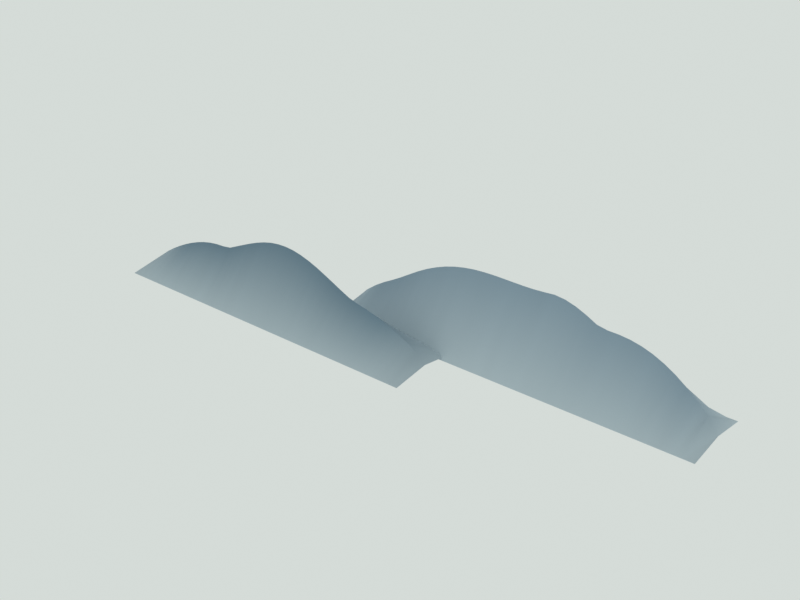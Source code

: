 # Source: horizon_islands.blend  (saved by Blender 5.3.31; exported with 4.5.12 LTS)
import bpy
from mathutils import Matrix  # noqa: F401  (used for matrix-valued properties, if any)

bpy.ops.wm.read_factory_settings(use_empty=True)
scene = bpy.context.scene
scene.name = 'Scene'

# ---- materials (node trees are filled in below, after node groups)
mat_m_earth = bpy.data.materials.new('M_earth')
mat_m_earth.use_backface_culling = True

# ---- material node trees
mat_m_earth.use_nodes = True; mat_m_earth.node_tree.nodes.clear()
_N = mat_m_earth.node_tree.nodes; _L = mat_m_earth.node_tree.links
n0 = _N.new('ShaderNodeBsdfPrincipled'); n0.name = 'Principled BSDF'; n0.location = (-200, 100)
n0.inputs[2].default_value = 1.0
n0.inputs[10].default_value = 0.005
n1 = _N.new('ShaderNodeOutputMaterial'); n1.name = 'Material Output'; n1.location = (200, 100)
n2 = _N.new('ShaderNodeVertexColor'); n2.name = 'Color Attribute'; n2.location = (0, 0)
n2.layer_name = 'Col'
_L.new(n0.outputs[0], n1.inputs[0])
_L.new(n2.outputs[0], n0.inputs[0])
n1.is_active_output = True

# ---- world
world_world = bpy.data.worlds.new('World'); scene.world = world_world
world_world.use_nodes = True; world_world.node_tree.nodes.clear()
_N = world_world.node_tree.nodes; _L = world_world.node_tree.links
n0 = _N.new('ShaderNodeBackground'); n0.name = 'Background'; n0.location = (-200, 100)
n0.inputs[0].default_value = (0.7379, 0.7913, 0.7605, 1.0)
n0.inputs[1].default_value = 0.9
n1 = _N.new('ShaderNodeOutputWorld'); n1.name = 'World Output'; n1.location = (200, 100)
_L.new(n0.outputs[0], n1.inputs[0])
n1.is_active_output = True

# ---- meshes
me_horizon_islands_mesh = bpy.data.meshes.new('horizon_islands_mesh')
me_horizon_islands_mesh.from_pydata([(-39.0, -5.0, -0.5), (-39.0, 0.0, 0.2), (-37.72, -5.0, -0.5), (-37.72, 0.0, 1.389), (-36.44, -5.0, -0.5), (-36.44, 0.0, 2.172), (-35.17, -5.0, -0.5), (-35.17, 0.0, 2.864), (-33.89, -5.0, -0.5), (-33.89, 0.0, 3.487), (-32.61, -5.0, -0.5), (-32.61, 0.0, 4.041), (-31.33, -5.0, -0.5), (-31.33, 0.0, 4.513), (-30.06, -5.0, -0.5), (-30.06, 0.0, 4.894), (-28.78, -5.0, -0.5), (-28.78, 0.0, 5.17), (-27.5, -5.0, -0.5), (-27.5, 0.0, 5.338), (-26.22, -5.0, -0.5), (-26.22, 0.0, 5.393), (-24.94, -5.0, -0.5), (-24.94, 0.0, 5.576), (-23.67, -5.0, -0.5), (-23.67, 0.0, 6.135), (-22.39, -5.0, -0.5), (-22.39, 0.0, 6.697), (-21.11, -5.0, -0.5), (-21.11, 0.0, 7.239), (-19.83, -5.0, -0.5), (-19.83, 0.0, 7.739), (-18.56, -5.0, -0.5), (-18.56, 0.0, 8.151), (-17.28, -5.0, -0.5), (-17.28, 0.0, 8.458), (-16.0, -5.0, -0.5), (-16.0, 0.0, 8.63), (-14.72, -5.0, -0.5), (-14.72, 0.0, 8.661), (-13.44, -5.0, -0.5), (-13.44, 0.0, 8.545), (-12.17, -5.0, -0.5), (-12.17, 0.0, 8.29), (-10.89, -5.0, -0.5), (-10.89, 0.0, 7.906), (-9.611, -5.0, -0.5), (-9.611, 0.0, 7.422), (-8.333, -5.0, -0.5), (-8.333, 0.0, 6.859), (-7.056, -5.0, -0.5), (-7.056, 0.0, 6.26), (-5.778, -5.0, -0.5), (-5.778, 0.0, 5.656), (-4.5, -5.0, -0.5), (-4.5, 0.0, 5.077), (-3.222, -5.0, -0.5), (-3.222, 0.0, 4.715), (-1.944, -5.0, -0.5), (-1.944, 0.0, 4.462), (-0.6667, -5.0, -0.5), (-0.6667, 0.0, 4.115), (0.6111, -5.0, -0.5), (0.6111, 0.0, 3.715), (1.889, -5.0, -0.5), (1.889, 0.0, 3.257), (3.167, -5.0, -0.5), (3.167, 0.0, 2.733), (4.444, -5.0, -0.5), (4.444, 0.0, 2.126), (5.722, -5.0, -0.5), (5.722, 0.0, 1.393), (7.0, -5.0, -0.5), (7.0, 0.0, 0.2), (-39.0, 5.0, -0.5), (-37.72, 5.0, -0.5), (-36.44, 5.0, -0.5), (-35.17, 5.0, -0.5), (-33.89, 5.0, -0.5), (-32.61, 5.0, -0.5), (-31.33, 5.0, -0.5), (-30.06, 5.0, -0.5), (-28.78, 5.0, -0.5), (-27.5, 5.0, -0.5), (-26.22, 5.0, -0.5), (-24.94, 5.0, -0.5), (-23.67, 5.0, -0.5), (-22.39, 5.0, -0.5), (-21.11, 5.0, -0.5), (-19.83, 5.0, -0.5), (-18.56, 5.0, -0.5), (-17.28, 5.0, -0.5), (-16.0, 5.0, -0.5), (-14.72, 5.0, -0.5), (-13.44, 5.0, -0.5), (-12.17, 5.0, -0.5), (-10.89, 5.0, -0.5), (-9.611, 5.0, -0.5), (-8.333, 5.0, -0.5), (-7.056, 5.0, -0.5), (-5.778, 5.0, -0.5), (-4.5, 5.0, -0.5), (-3.222, 5.0, -0.5), (-1.944, 5.0, -0.5), (-0.6667, 5.0, -0.5), (0.6111, 5.0, -0.5), (1.889, 5.0, -0.5), (3.167, 5.0, -0.5), (4.444, 5.0, -0.5), (5.722, 5.0, -0.5), (7.0, 5.0, -0.5), (-10.0, 3.0, -0.5), (-10.0, 8.0, 0.2), (-8.639, 3.0, -0.5), (-8.639, 8.0, 1.802), (-7.278, 3.0, -0.5), (-7.278, 8.0, 2.795), (-5.917, 3.0, -0.5), (-5.917, 8.0, 3.639), (-4.556, 3.0, -0.5), (-4.556, 8.0, 4.362), (-3.194, 3.0, -0.5), (-3.194, 8.0, 5.141), (-1.833, 3.0, -0.5), (-1.833, 8.0, 5.982), (-0.4722, 3.0, -0.5), (-0.4722, 8.0, 6.805), (0.8889, 3.0, -0.5), (0.8889, 8.0, 7.535), (2.25, 3.0, -0.5), (2.25, 8.0, 8.156), (3.611, 3.0, -0.5), (3.611, 8.0, 8.666), (4.972, 3.0, -0.5), (4.972, 8.0, 9.061), (6.333, 3.0, -0.5), (6.333, 8.0, 9.344), (7.694, 3.0, -0.5), (7.694, 8.0, 9.528), (9.056, 3.0, -0.5), (9.056, 8.0, 9.624), (10.42, 3.0, -0.5), (10.42, 8.0, 9.654), (11.78, 3.0, -0.5), (11.78, 8.0, 9.643), (13.14, 3.0, -0.5), (13.14, 8.0, 9.612), (14.5, 3.0, -0.5), (14.5, 8.0, 9.592), (15.86, 3.0, -0.5), (15.86, 8.0, 9.61), (17.22, 3.0, -0.5), (17.22, 8.0, 9.694), (18.58, 3.0, -0.5), (18.58, 8.0, 9.811), (19.94, 3.0, -0.5), (19.94, 8.0, 9.664), (21.31, 3.0, -0.5), (21.31, 8.0, 9.269), (22.67, 3.0, -0.5), (22.67, 8.0, 8.692), (24.03, 3.0, -0.5), (24.03, 8.0, 7.995), (25.39, 3.0, -0.5), (25.39, 8.0, 7.764), (26.75, 3.0, -0.5), (26.75, 8.0, 7.743), (28.11, 3.0, -0.5), (28.11, 8.0, 7.604), (29.47, 3.0, -0.5), (29.47, 8.0, 7.314), (30.83, 3.0, -0.5), (30.83, 8.0, 6.862), (32.19, 3.0, -0.5), (32.19, 8.0, 6.236), (33.56, 3.0, -0.5), (33.56, 8.0, 5.438), (34.92, 3.0, -0.5), (34.92, 8.0, 4.475), (36.28, 3.0, -0.5), (36.28, 8.0, 3.357), (37.64, 3.0, -0.5), (37.64, 8.0, 2.069), (39.0, 3.0, -0.5), (39.0, 8.0, 0.2), (-10.0, 13.0, -0.5), (-8.639, 13.0, -0.5), (-7.278, 13.0, -0.5), (-5.917, 13.0, -0.5), (-4.556, 13.0, -0.5), (-3.194, 13.0, -0.5), (-1.833, 13.0, -0.5), (-0.4722, 13.0, -0.5), (0.8889, 13.0, -0.5), (2.25, 13.0, -0.5), (3.611, 13.0, -0.5), (4.972, 13.0, -0.5), (6.333, 13.0, -0.5), (7.694, 13.0, -0.5), (9.056, 13.0, -0.5), (10.42, 13.0, -0.5), (11.78, 13.0, -0.5), (13.14, 13.0, -0.5), (14.5, 13.0, -0.5), (15.86, 13.0, -0.5), (17.22, 13.0, -0.5), (18.58, 13.0, -0.5), (19.94, 13.0, -0.5), (21.31, 13.0, -0.5), (22.67, 13.0, -0.5), (24.03, 13.0, -0.5), (25.39, 13.0, -0.5), (26.75, 13.0, -0.5), (28.11, 13.0, -0.5), (29.47, 13.0, -0.5), (30.83, 13.0, -0.5), (32.19, 13.0, -0.5), (33.56, 13.0, -0.5), (34.92, 13.0, -0.5), (36.28, 13.0, -0.5), (37.64, 13.0, -0.5), (39.0, 13.0, -0.5)], [], [(0, 2, 3, 1), (1, 3, 75, 74), (2, 4, 5, 3), (3, 5, 76, 75), (4, 6, 7, 5), (5, 7, 77, 76), (6, 8, 9, 7), (7, 9, 78, 77), (8, 10, 11, 9), (9, 11, 79, 78), (10, 12, 13, 11), (11, 13, 80, 79), (12, 14, 15, 13), (13, 15, 81, 80), (14, 16, 17, 15), (15, 17, 82, 81), (16, 18, 19, 17), (17, 19, 83, 82), (18, 20, 21, 19), (19, 21, 84, 83), (20, 22, 23, 21), (21, 23, 85, 84), (22, 24, 25, 23), (23, 25, 86, 85), (24, 26, 27, 25), (25, 27, 87, 86), (26, 28, 29, 27), (27, 29, 88, 87), (28, 30, 31, 29), (29, 31, 89, 88), (30, 32, 33, 31), (31, 33, 90, 89), (32, 34, 35, 33), (33, 35, 91, 90), (34, 36, 37, 35), (35, 37, 92, 91), (36, 38, 39, 37), (37, 39, 93, 92), (38, 40, 41, 39), (39, 41, 94, 93), (40, 42, 43, 41), (41, 43, 95, 94), (42, 44, 45, 43), (43, 45, 96, 95), (44, 46, 47, 45), (45, 47, 97, 96), (46, 48, 49, 47), (47, 49, 98, 97), (48, 50, 51, 49), (49, 51, 99, 98), (50, 52, 53, 51), (51, 53, 100, 99), (52, 54, 55, 53), (53, 55, 101, 100), (54, 56, 57, 55), (55, 57, 102, 101), (56, 58, 59, 57), (57, 59, 103, 102), (58, 60, 61, 59), (59, 61, 104, 103), (60, 62, 63, 61), (61, 63, 105, 104), (62, 64, 65, 63), (63, 65, 106, 105), (64, 66, 67, 65), (65, 67, 107, 106), (66, 68, 69, 67), (67, 69, 108, 107), (68, 70, 71, 69), (69, 71, 109, 108), (70, 72, 73, 71), (71, 73, 110, 109), (111, 113, 114, 112), (112, 114, 186, 185), (113, 115, 116, 114), (114, 116, 187, 186), (115, 117, 118, 116), (116, 118, 188, 187), (117, 119, 120, 118), (118, 120, 189, 188), (119, 121, 122, 120), (120, 122, 190, 189), (121, 123, 124, 122), (122, 124, 191, 190), (123, 125, 126, 124), (124, 126, 192, 191), (125, 127, 128, 126), (126, 128, 193, 192), (127, 129, 130, 128), (128, 130, 194, 193), (129, 131, 132, 130), (130, 132, 195, 194), (131, 133, 134, 132), (132, 134, 196, 195), (133, 135, 136, 134), (134, 136, 197, 196), (135, 137, 138, 136), (136, 138, 198, 197), (137, 139, 140, 138), (138, 140, 199, 198), (139, 141, 142, 140), (140, 142, 200, 199), (141, 143, 144, 142), (142, 144, 201, 200), (143, 145, 146, 144), (144, 146, 202, 201), (145, 147, 148, 146), (146, 148, 203, 202), (147, 149, 150, 148), (148, 150, 204, 203), (149, 151, 152, 150), (150, 152, 205, 204), (151, 153, 154, 152), (152, 154, 206, 205), (153, 155, 156, 154), (154, 156, 207, 206), (155, 157, 158, 156), (156, 158, 208, 207), (157, 159, 160, 158), (158, 160, 209, 208), (159, 161, 162, 160), (160, 162, 210, 209), (161, 163, 164, 162), (162, 164, 211, 210), (163, 165, 166, 164), (164, 166, 212, 211), (165, 167, 168, 166), (166, 168, 213, 212), (167, 169, 170, 168), (168, 170, 214, 213), (169, 171, 172, 170), (170, 172, 215, 214), (171, 173, 174, 172), (172, 174, 216, 215), (173, 175, 176, 174), (174, 176, 217, 216), (175, 177, 178, 176), (176, 178, 218, 217), (177, 179, 180, 178), (178, 180, 219, 218), (179, 181, 182, 180), (180, 182, 220, 219), (181, 183, 184, 182), (182, 184, 221, 220)])
me_horizon_islands_mesh.polygons.foreach_set('use_smooth', [True] * 144)
_k = set([(3, 5), (5, 7), (7, 9), (9, 11), (11, 13), (13, 15), (15, 17), (17, 19), (19, 21), (21, 23), (23, 25), (25, 27), (27, 29), (29, 31), (31, 33), (33, 35), (35, 37), (37, 39), (39, 41), (41, 43), (43, 45), (45, 47), (47, 49), (49, 51), (51, 53), (53, 55), (55, 57), (57, 59), (59, 61), (61, 63), (63, 65), (65, 67), (67, 69), (69, 71), (114, 116), (116, 118), (118, 120), (120, 122), (122, 124), (124, 126), (126, 128), (128, 130), (130, 132), (132, 134), (134, 136), (136, 138), (138, 140), (140, 142), (142, 144), (144, 146), (146, 148), (148, 150), (150, 152), (152, 154), (154, 156), (156, 158), (158, 160), (160, 162), (162, 164), (164, 166), (166, 168), (168, 170), (170, 172), (172, 174), (174, 176), (176, 178), (178, 180), (180, 182)])
me_horizon_islands_mesh.attributes.new('sharp_edge', 'BOOLEAN', 'EDGE').data.foreach_set('value', [ (min(e.vertices), max(e.vertices)) in _k for e in me_horizon_islands_mesh.edges])
_ca = me_horizon_islands_mesh.color_attributes.new('Col', 'FLOAT_COLOR', 'CORNER')
_ca.data.foreach_set('color', [0.4545, 0.5399, 0.5952, 1.0, 0.4562, 0.542, 0.5975, 1.0, 0.3272, 0.4116, 0.4738, 1.0, 0.4082, 0.4934, 0.5514, 1.0, 0.4082, 0.4934, 0.5514, 1.0, 0.3272, 0.4116, 0.4738, 1.0, 0.456, 0.5417, 0.5972, 1.0, 0.4571, 0.543, 0.5987, 1.0, 0.4562, 0.542, 0.5975, 1.0, 0.4565, 0.5422, 0.5978, 1.0, 0.2791, 0.3644, 0.4305, 1.0, 0.3272, 0.4116, 0.4738, 1.0, 0.3272, 0.4116, 0.4738, 1.0, 0.2791, 0.3644, 0.4305, 1.0, 0.4556, 0.5412, 0.5966, 1.0, 0.456, 0.5417, 0.5972, 1.0, 0.4565, 0.5422, 0.5978, 1.0, 0.4577, 0.5437, 0.5994, 1.0, 0.2298, 0.314, 0.3821, 1.0, 0.2791, 0.3644, 0.4305, 1.0, 0.2791, 0.3644, 0.4305, 1.0, 0.2298, 0.314, 0.3821, 1.0, 0.4497, 0.5343, 0.589, 1.0, 0.4556, 0.5412, 0.5966, 1.0, 0.4577, 0.5437, 0.5994, 1.0, 0.4557, 0.5413, 0.5967, 1.0, 0.1843, 0.2667, 0.3359, 1.0, 0.2298, 0.314, 0.3821, 1.0, 0.2298, 0.314, 0.3821, 1.0, 0.1843, 0.2667, 0.3359, 1.0, 0.4582, 0.5443, 0.6001, 1.0, 0.4497, 0.5343, 0.589, 1.0, 0.4557, 0.5413, 0.5967, 1.0, 0.4618, 0.5485, 0.6047, 1.0, 0.1618, 0.2466, 0.3196, 1.0, 0.1843, 0.2667, 0.3359, 1.0, 0.1843, 0.2667, 0.3359, 1.0, 0.1618, 0.2466, 0.3196, 1.0, 0.459, 0.5453, 0.6011, 1.0, 0.4582, 0.5443, 0.6001, 1.0, 0.4618, 0.5485, 0.6047, 1.0, 0.4514, 0.5363, 0.5912, 1.0, 0.1596, 0.2433, 0.3153, 1.0, 0.1618, 0.2466, 0.3196, 1.0, 0.1618, 0.2466, 0.3196, 1.0, 0.1596, 0.2433, 0.3153, 1.0, 0.4618, 0.5486, 0.6048, 1.0, 0.459, 0.5453, 0.6011, 1.0, 0.4514, 0.5363, 0.5912, 1.0, 0.4571, 0.543, 0.5986, 1.0, 0.1592, 0.2427, 0.3145, 1.0, 0.1596, 0.2433, 0.3153, 1.0, 0.1596, 0.2433, 0.3153, 1.0, 0.1592, 0.2427, 0.3145, 1.0, 0.4494, 0.5339, 0.5886, 1.0, 0.4618, 0.5486, 0.6048, 1.0, 0.4571, 0.543, 0.5986, 1.0, 0.4539, 0.5392, 0.5944, 1.0, 0.1589, 0.2423, 0.314, 1.0, 0.1592, 0.2427, 0.3145, 1.0, 0.1592, 0.2427, 0.3145, 1.0, 0.1589, 0.2423, 0.314, 1.0, 0.4501, 0.5346, 0.5894, 1.0, 0.4494, 0.5339, 0.5886, 1.0, 0.4539, 0.5392, 0.5944, 1.0, 0.4542, 0.5395, 0.5948, 1.0, 0.1556, 0.2372, 0.3074, 1.0, 0.1589, 0.2423, 0.314, 1.0, 0.1589, 0.2423, 0.314, 1.0, 0.1556, 0.2372, 0.3074, 1.0, 0.4499, 0.5345, 0.5893, 1.0, 0.4501, 0.5346, 0.5894, 1.0, 0.4542, 0.5395, 0.5948, 1.0, 0.4644, 0.5516, 0.6081, 1.0, 0.1606, 0.2448, 0.3173, 1.0, 0.1556, 0.2372, 0.3074, 1.0, 0.1556, 0.2372, 0.3074, 1.0, 0.1606, 0.2448, 0.3173, 1.0, 0.4646, 0.5519, 0.6085, 1.0, 0.4499, 0.5345, 0.5893, 1.0, 0.4644, 0.5516, 0.6081, 1.0, 0.4518, 0.5367, 0.5917, 1.0, 0.1573, 0.2397, 0.3107, 1.0, 0.1606, 0.2448, 0.3173, 1.0, 0.1606, 0.2448, 0.3173, 1.0, 0.1573, 0.2397, 0.3107, 1.0, 0.4534, 0.5386, 0.5938, 1.0, 0.4646, 0.5519, 0.6085, 1.0, 0.4518, 0.5367, 0.5917, 1.0, 0.4498, 0.5344, 0.5891, 1.0, 0.1589, 0.2423, 0.314, 1.0, 0.1573, 0.2397, 0.3107, 1.0, 0.1573, 0.2397, 0.3107, 1.0, 0.1589, 0.2423, 0.314, 1.0, 0.4547, 0.5401, 0.5955, 1.0, 0.4534, 0.5386, 0.5938, 1.0, 0.4498, 0.5344, 0.5891, 1.0, 0.4583, 0.5445, 0.6002, 1.0, 0.1592, 0.2427, 0.3145, 1.0, 0.1589, 0.2423, 0.314, 1.0, 0.1589, 0.2423, 0.314, 1.0, 0.1592, 0.2427, 0.3145, 1.0, 0.4544, 0.5398, 0.5952, 1.0, 0.4547, 0.5401, 0.5955, 1.0, 0.4583, 0.5445, 0.6002, 1.0, 0.4513, 0.5361, 0.591, 1.0, 0.1604, 0.2444, 0.3167, 1.0, 0.1592, 0.2427, 0.3145, 1.0, 0.1592, 0.2427, 0.3145, 1.0, 0.1604, 0.2444, 0.3167, 1.0, 0.4582, 0.5443, 0.6, 1.0, 0.4544, 0.5398, 0.5952, 1.0, 0.4513, 0.5361, 0.591, 1.0, 0.4591, 0.5454, 0.6013, 1.0, 0.1574, 0.2399, 0.3109, 1.0, 0.1604, 0.2444, 0.3167, 1.0, 0.1604, 0.2444, 0.3167, 1.0, 0.1574, 0.2399, 0.3109, 1.0, 0.4511, 0.5359, 0.5908, 1.0, 0.4582, 0.5443, 0.6, 1.0, 0.4591, 0.5454, 0.6013, 1.0, 0.4584, 0.5445, 0.6003, 1.0, 0.161, 0.2454, 0.318, 1.0, 0.1574, 0.2399, 0.3109, 1.0, 0.1574, 0.2399, 0.3109, 1.0, 0.161, 0.2454, 0.318, 1.0, 0.4609, 0.5475, 0.6036, 1.0, 0.4511, 0.5359, 0.5908, 1.0, 0.4584, 0.5445, 0.6003, 1.0, 0.454, 0.5393, 0.5946, 1.0, 0.1588, 0.242, 0.3137, 1.0, 0.161, 0.2454, 0.318, 1.0, 0.161, 0.2454, 0.318, 1.0, 0.1588, 0.242, 0.3137, 1.0, 0.4525, 0.5376, 0.5926, 1.0, 0.4609, 0.5475, 0.6036, 1.0, 0.454, 0.5393, 0.5946, 1.0, 0.4545, 0.5399, 0.5953, 1.0, 0.1589, 0.2422, 0.3138, 1.0, 0.1588, 0.242, 0.3137, 1.0, 0.1588, 0.242, 0.3137, 1.0, 0.1589, 0.2422, 0.3138, 1.0, 0.4598, 0.5462, 0.6021, 1.0, 0.4525, 0.5376, 0.5926, 1.0, 0.4545, 0.5399, 0.5953, 1.0, 0.4514, 0.5362, 0.5911, 1.0, 0.159, 0.2424, 0.3142, 1.0, 0.1589, 0.2422, 0.3138, 1.0, 0.1589, 0.2422, 0.3138, 1.0, 0.159, 0.2424, 0.3142, 1.0, 0.4529, 0.538, 0.5931, 1.0, 0.4598, 0.5462, 0.6021, 1.0, 0.4514, 0.5362, 0.5911, 1.0, 0.4546, 0.5401, 0.5954, 1.0, 0.1582, 0.2412, 0.3126, 1.0, 0.159, 0.2424, 0.3142, 1.0, 0.159, 0.2424, 0.3142, 1.0, 0.1582, 0.2412, 0.3126, 1.0, 0.4526, 0.5377, 0.5928, 1.0, 0.4529, 0.538, 0.5931, 1.0, 0.4546, 0.5401, 0.5954, 1.0, 0.4591, 0.5454, 0.6013, 1.0, 0.1589, 0.2422, 0.3138, 1.0, 0.1582, 0.2412, 0.3126, 1.0, 0.1582, 0.2412, 0.3126, 1.0, 0.1589, 0.2422, 0.3138, 1.0, 0.4446, 0.5282, 0.5823, 1.0, 0.4526, 0.5377, 0.5928, 1.0, 0.4591, 0.5454, 0.6013, 1.0, 0.4568, 0.5427, 0.5983, 1.0, 0.1595, 0.2431, 0.3151, 1.0, 0.1589, 0.2422, 0.3138, 1.0, 0.1589, 0.2422, 0.3138, 1.0, 0.1595, 0.2431, 0.3151, 1.0, 0.4587, 0.5449, 0.6008, 1.0, 0.4446, 0.5282, 0.5823, 1.0, 0.4568, 0.5427, 0.5983, 1.0, 0.4619, 0.5487, 0.6049, 1.0, 0.1604, 0.2445, 0.3169, 1.0, 0.1595, 0.2431, 0.3151, 1.0, 0.1595, 0.2431, 0.3151, 1.0, 0.1604, 0.2445, 0.3169, 1.0, 0.4583, 0.5444, 0.6002, 1.0, 0.4587, 0.5449, 0.6008, 1.0, 0.4619, 0.5487, 0.6049, 1.0, 0.4583, 0.5444, 0.6002, 1.0, 0.1587, 0.2418, 0.3134, 1.0, 0.1604, 0.2445, 0.3169, 1.0, 0.1604, 0.2445, 0.3169, 1.0, 0.1587, 0.2418, 0.3134, 1.0, 0.4566, 0.5424, 0.598, 1.0, 0.4583, 0.5444, 0.6002, 1.0, 0.4583, 0.5444, 0.6002, 1.0, 0.4543, 0.5396, 0.5949, 1.0, 0.1569, 0.2391, 0.3098, 1.0, 0.1587, 0.2418, 0.3134, 1.0, 0.1587, 0.2418, 0.3134, 1.0, 0.1569, 0.2391, 0.3098, 1.0, 0.4546, 0.5401, 0.5954, 1.0, 0.4566, 0.5424, 0.598, 1.0, 0.4543, 0.5396, 0.5949, 1.0, 0.4595, 0.5458, 0.6017, 1.0, 0.1577, 0.2404, 0.3116, 1.0, 0.1569, 0.2391, 0.3098, 1.0, 0.1569, 0.2391, 0.3098, 1.0, 0.1577, 0.2404, 0.3116, 1.0, 0.461, 0.5476, 0.6037, 1.0, 0.4546, 0.5401, 0.5954, 1.0, 0.4595, 0.5458, 0.6017, 1.0, 0.458, 0.5441, 0.5998, 1.0, 0.1585, 0.2416, 0.3131, 1.0, 0.1577, 0.2404, 0.3116, 1.0, 0.1577, 0.2404, 0.3116, 1.0, 0.1585, 0.2416, 0.3131, 1.0, 0.457, 0.5429, 0.5985, 1.0, 0.461, 0.5476, 0.6037, 1.0, 0.458, 0.5441, 0.5998, 1.0, 0.4569, 0.5428, 0.5984, 1.0, 0.157, 0.2393, 0.3101, 1.0, 0.1585, 0.2416, 0.3131, 1.0, 0.1585, 0.2416, 0.3131, 1.0, 0.157, 0.2393, 0.3101, 1.0, 0.4575, 0.5435, 0.5991, 1.0, 0.457, 0.5429, 0.5985, 1.0, 0.4569, 0.5428, 0.5984, 1.0, 0.4546, 0.54, 0.5954, 1.0, 0.16, 0.2439, 0.3161, 1.0, 0.157, 0.2393, 0.3101, 1.0, 0.157, 0.2393, 0.3101, 1.0, 0.16, 0.2439, 0.3161, 1.0, 0.4491, 0.5335, 0.5882, 1.0, 0.4575, 0.5435, 0.5991, 1.0, 0.4546, 0.54, 0.5954, 1.0, 0.4545, 0.5399, 0.5952, 1.0, 0.1621, 0.247, 0.3202, 1.0, 0.16, 0.2439, 0.3161, 1.0, 0.16, 0.2439, 0.3161, 1.0, 0.1621, 0.247, 0.3202, 1.0, 0.4561, 0.5419, 0.5974, 1.0, 0.4491, 0.5335, 0.5882, 1.0, 0.4545, 0.5399, 0.5952, 1.0, 0.4569, 0.5428, 0.5984, 1.0, 0.1733, 0.2576, 0.3294, 1.0, 0.1621, 0.247, 0.3202, 1.0, 0.1621, 0.247, 0.3202, 1.0, 0.1733, 0.2576, 0.3294, 1.0, 0.4514, 0.5362, 0.5912, 1.0, 0.4561, 0.5419, 0.5974, 1.0, 0.4569, 0.5428, 0.5984, 1.0, 0.4568, 0.5427, 0.5983, 1.0, 0.2017, 0.2851, 0.3542, 1.0, 0.1733, 0.2576, 0.3294, 1.0, 0.1733, 0.2576, 0.3294, 1.0, 0.2017, 0.2851, 0.3542, 1.0, 0.453, 0.5381, 0.5933, 1.0, 0.4514, 0.5362, 0.5912, 1.0, 0.4568, 0.5427, 0.5983, 1.0, 0.4578, 0.5439, 0.5996, 1.0, 0.2375, 0.3213, 0.3886, 1.0, 0.2017, 0.2851, 0.3542, 1.0, 0.2017, 0.2851, 0.3542, 1.0, 0.2375, 0.3213, 0.3886, 1.0, 0.4646, 0.5519, 0.6085, 1.0, 0.453, 0.5381, 0.5933, 1.0, 0.4578, 0.5439, 0.5996, 1.0, 0.4532, 0.5383, 0.5935, 1.0, 0.2747, 0.3577, 0.4219, 1.0, 0.2375, 0.3213, 0.3886, 1.0, 0.2375, 0.3213, 0.3886, 1.0, 0.2747, 0.3577, 0.4219, 1.0, 0.4625, 0.5494, 0.6057, 1.0, 0.4646, 0.5519, 0.6085, 1.0, 0.4532, 0.5383, 0.5935, 1.0, 0.4531, 0.5382, 0.5934, 1.0, 0.3268, 0.4111, 0.4733, 1.0, 0.2747, 0.3577, 0.4219, 1.0, 0.2747, 0.3577, 0.4219, 1.0, 0.3268, 0.4111, 0.4733, 1.0, 0.4511, 0.5359, 0.5908, 1.0, 0.4625, 0.5494, 0.6057, 1.0, 0.4531, 0.5382, 0.5934, 1.0, 0.4589, 0.5452, 0.601, 1.0, 0.4086, 0.4939, 0.5519, 1.0, 0.3268, 0.4111, 0.4733, 1.0, 0.3268, 0.4111, 0.4733, 1.0, 0.4086, 0.4939, 0.5519, 1.0, 0.461, 0.5476, 0.6037, 1.0, 0.4511, 0.5359, 0.5908, 1.0, 0.4899, 0.5797, 0.6391, 1.0, 0.4844, 0.5731, 0.6319, 1.0, 0.3681, 0.4595, 0.5309, 1.0, 0.4508, 0.5408, 0.6037, 1.0, 0.4508, 0.5408, 0.6037, 1.0, 0.3681, 0.4595, 0.5309, 1.0, 0.4816, 0.5699, 0.6283, 1.0, 0.4832, 0.5717, 0.6303, 1.0, 0.4844, 0.5731, 0.6319, 1.0, 0.4908, 0.5808, 0.6403, 1.0, 0.3177, 0.41, 0.4868, 1.0, 0.3681, 0.4595, 0.5309, 1.0, 0.3681, 0.4595, 0.5309, 1.0, 0.3177, 0.41, 0.4868, 1.0, 0.4894, 0.5791, 0.6385, 1.0, 0.4816, 0.5699, 0.6283, 1.0, 0.4908, 0.5808, 0.6403, 1.0, 0.4817, 0.5699, 0.6283, 1.0, 0.2759, 0.3694, 0.4508, 1.0, 0.3177, 0.41, 0.4868, 1.0, 0.3177, 0.41, 0.4868, 1.0, 0.2759, 0.3694, 0.4508, 1.0, 0.4856, 0.5746, 0.6335, 1.0, 0.4894, 0.5791, 0.6385, 1.0, 0.4817, 0.5699, 0.6283, 1.0, 0.4893, 0.579, 0.6383, 1.0, 0.2684, 0.3641, 0.4487, 1.0, 0.2759, 0.3694, 0.4508, 1.0, 0.2759, 0.3694, 0.4508, 1.0, 0.2684, 0.3641, 0.4487, 1.0, 0.4891, 0.5787, 0.638, 1.0, 0.4856, 0.5746, 0.6335, 1.0, 0.4893, 0.579, 0.6383, 1.0, 0.4833, 0.5719, 0.6305, 1.0, 0.2679, 0.3634, 0.4478, 1.0, 0.2684, 0.3641, 0.4487, 1.0, 0.2684, 0.3641, 0.4487, 1.0, 0.2679, 0.3634, 0.4478, 1.0, 0.4892, 0.5789, 0.6382, 1.0, 0.4891, 0.5787, 0.638, 1.0, 0.4833, 0.5719, 0.6305, 1.0, 0.4885, 0.5781, 0.6373, 1.0, 0.2668, 0.3619, 0.4459, 1.0, 0.2679, 0.3634, 0.4478, 1.0, 0.2679, 0.3634, 0.4478, 1.0, 0.2668, 0.3619, 0.4459, 1.0, 0.4833, 0.5718, 0.6304, 1.0, 0.4892, 0.5789, 0.6382, 1.0, 0.4885, 0.5781, 0.6373, 1.0, 0.488, 0.5774, 0.6366, 1.0, 0.2645, 0.3588, 0.4421, 1.0, 0.2668, 0.3619, 0.4459, 1.0, 0.2668, 0.3619, 0.4459, 1.0, 0.2645, 0.3588, 0.4421, 1.0, 0.4847, 0.5736, 0.6323, 1.0, 0.4833, 0.5718, 0.6304, 1.0, 0.488, 0.5774, 0.6366, 1.0, 0.4844, 0.5732, 0.6319, 1.0, 0.2688, 0.3646, 0.4493, 1.0, 0.2645, 0.3588, 0.4421, 1.0, 0.2645, 0.3588, 0.4421, 1.0, 0.2688, 0.3646, 0.4493, 1.0, 0.488, 0.5775, 0.6366, 1.0, 0.4847, 0.5736, 0.6323, 1.0, 0.4844, 0.5732, 0.6319, 1.0, 0.4809, 0.569, 0.6273, 1.0, 0.2671, 0.3624, 0.4465, 1.0, 0.2688, 0.3646, 0.4493, 1.0, 0.2688, 0.3646, 0.4493, 1.0, 0.2671, 0.3624, 0.4465, 1.0, 0.4787, 0.5664, 0.6244, 1.0, 0.488, 0.5775, 0.6366, 1.0, 0.4809, 0.569, 0.6273, 1.0, 0.4854, 0.5744, 0.6332, 1.0, 0.2642, 0.3584, 0.4416, 1.0, 0.2671, 0.3624, 0.4465, 1.0, 0.2671, 0.3624, 0.4465, 1.0, 0.2642, 0.3584, 0.4416, 1.0, 0.4906, 0.5804, 0.6399, 1.0, 0.4787, 0.5664, 0.6244, 1.0, 0.4854, 0.5744, 0.6332, 1.0, 0.48, 0.5679, 0.6261, 1.0, 0.2676, 0.363, 0.4472, 1.0, 0.2642, 0.3584, 0.4416, 1.0, 0.2642, 0.3584, 0.4416, 1.0, 0.2676, 0.363, 0.4472, 1.0, 0.4837, 0.5723, 0.6309, 1.0, 0.4906, 0.5804, 0.6399, 1.0, 0.48, 0.5679, 0.6261, 1.0, 0.492, 0.5822, 0.6418, 1.0, 0.2645, 0.3588, 0.4422, 1.0, 0.2676, 0.363, 0.4472, 1.0, 0.2676, 0.363, 0.4472, 1.0, 0.2645, 0.3588, 0.4422, 1.0, 0.4893, 0.579, 0.6383, 1.0, 0.4837, 0.5723, 0.6309, 1.0, 0.492, 0.5822, 0.6418, 1.0, 0.4884, 0.5779, 0.6371, 1.0, 0.2657, 0.3605, 0.4442, 1.0, 0.2645, 0.3588, 0.4422, 1.0, 0.2645, 0.3588, 0.4422, 1.0, 0.2657, 0.3605, 0.4442, 1.0, 0.4852, 0.5741, 0.6329, 1.0, 0.4893, 0.579, 0.6383, 1.0, 0.4884, 0.5779, 0.6371, 1.0, 0.481, 0.5691, 0.6275, 1.0, 0.2632, 0.357, 0.4399, 1.0, 0.2657, 0.3605, 0.4442, 1.0, 0.2657, 0.3605, 0.4442, 1.0, 0.2632, 0.357, 0.4399, 1.0, 0.4851, 0.574, 0.6328, 1.0, 0.4852, 0.5741, 0.6329, 1.0, 0.481, 0.5691, 0.6275, 1.0, 0.4839, 0.5726, 0.6313, 1.0, 0.2655, 0.3602, 0.4438, 1.0, 0.2632, 0.357, 0.4399, 1.0, 0.2632, 0.357, 0.4399, 1.0, 0.2655, 0.3602, 0.4438, 1.0, 0.4911, 0.5811, 0.6407, 1.0, 0.4851, 0.574, 0.6328, 1.0, 0.4839, 0.5726, 0.6313, 1.0, 0.491, 0.581, 0.6405, 1.0, 0.2676, 0.363, 0.4473, 1.0, 0.2655, 0.3602, 0.4438, 1.0, 0.2655, 0.3602, 0.4438, 1.0, 0.2676, 0.363, 0.4473, 1.0, 0.4872, 0.5765, 0.6355, 1.0, 0.4911, 0.5811, 0.6407, 1.0, 0.491, 0.581, 0.6405, 1.0, 0.4806, 0.5687, 0.627, 1.0, 0.2704, 0.3668, 0.452, 1.0, 0.2676, 0.363, 0.4473, 1.0, 0.2676, 0.363, 0.4473, 1.0, 0.2704, 0.3668, 0.452, 1.0, 0.4879, 0.5773, 0.6365, 1.0, 0.4872, 0.5765, 0.6355, 1.0, 0.4806, 0.5687, 0.627, 1.0, 0.4899, 0.5796, 0.639, 1.0, 0.2684, 0.3641, 0.4486, 1.0, 0.2704, 0.3668, 0.452, 1.0, 0.2704, 0.3668, 0.452, 1.0, 0.2684, 0.3641, 0.4486, 1.0, 0.489, 0.5786, 0.6379, 1.0, 0.4879, 0.5773, 0.6365, 1.0, 0.4899, 0.5796, 0.639, 1.0, 0.487, 0.5762, 0.6352, 1.0, 0.2664, 0.3614, 0.4453, 1.0, 0.2684, 0.3641, 0.4486, 1.0, 0.2684, 0.3641, 0.4486, 1.0, 0.2664, 0.3614, 0.4453, 1.0, 0.4888, 0.5784, 0.6377, 1.0, 0.489, 0.5786, 0.6379, 1.0, 0.487, 0.5762, 0.6352, 1.0, 0.4896, 0.5793, 0.6387, 1.0, 0.2637, 0.3577, 0.4407, 1.0, 0.2664, 0.3614, 0.4453, 1.0, 0.2664, 0.3614, 0.4453, 1.0, 0.2637, 0.3577, 0.4407, 1.0, 0.4863, 0.5754, 0.6343, 1.0, 0.4888, 0.5784, 0.6377, 1.0, 0.4896, 0.5793, 0.6387, 1.0, 0.4828, 0.5713, 0.6298, 1.0, 0.2703, 0.3667, 0.4518, 1.0, 0.2637, 0.3577, 0.4407, 1.0, 0.2637, 0.3577, 0.4407, 1.0, 0.2703, 0.3667, 0.4518, 1.0, 0.4953, 0.586, 0.646, 1.0, 0.4863, 0.5754, 0.6343, 1.0, 0.4828, 0.5713, 0.6298, 1.0, 0.4827, 0.5712, 0.6297, 1.0, 0.2677, 0.3631, 0.4474, 1.0, 0.2703, 0.3667, 0.4518, 1.0, 0.2703, 0.3667, 0.4518, 1.0, 0.2677, 0.3631, 0.4474, 1.0, 0.488, 0.5774, 0.6366, 1.0, 0.4953, 0.586, 0.646, 1.0, 0.4827, 0.5712, 0.6297, 1.0, 0.4794, 0.5672, 0.6253, 1.0, 0.2672, 0.3625, 0.4467, 1.0, 0.2677, 0.3631, 0.4474, 1.0, 0.2677, 0.3631, 0.4474, 1.0, 0.2672, 0.3625, 0.4467, 1.0, 0.4822, 0.5706, 0.6291, 1.0, 0.488, 0.5774, 0.6366, 1.0, 0.4794, 0.5672, 0.6253, 1.0, 0.4828, 0.5713, 0.6298, 1.0, 0.267, 0.3622, 0.4462, 1.0, 0.2672, 0.3625, 0.4467, 1.0, 0.2672, 0.3625, 0.4467, 1.0, 0.267, 0.3622, 0.4462, 1.0, 0.4835, 0.5721, 0.6308, 1.0, 0.4822, 0.5706, 0.6291, 1.0, 0.4828, 0.5713, 0.6298, 1.0, 0.4801, 0.568, 0.6262, 1.0, 0.2663, 0.3612, 0.445, 1.0, 0.267, 0.3622, 0.4462, 1.0, 0.267, 0.3622, 0.4462, 1.0, 0.2663, 0.3612, 0.445, 1.0, 0.4801, 0.5681, 0.6263, 1.0, 0.4835, 0.5721, 0.6308, 1.0, 0.4801, 0.568, 0.6262, 1.0, 0.4846, 0.5733, 0.6321, 1.0, 0.2654, 0.3601, 0.4437, 1.0, 0.2663, 0.3612, 0.445, 1.0, 0.2663, 0.3612, 0.445, 1.0, 0.2654, 0.3601, 0.4437, 1.0, 0.4865, 0.5756, 0.6346, 1.0, 0.4801, 0.5681, 0.6263, 1.0, 0.4846, 0.5733, 0.6321, 1.0, 0.4822, 0.5706, 0.629, 1.0, 0.2695, 0.3656, 0.4504, 1.0, 0.2654, 0.3601, 0.4437, 1.0, 0.2654, 0.3601, 0.4437, 1.0, 0.2695, 0.3656, 0.4504, 1.0, 0.4848, 0.5736, 0.6324, 1.0, 0.4865, 0.5756, 0.6346, 1.0, 0.4822, 0.5706, 0.629, 1.0, 0.4855, 0.5745, 0.6333, 1.0, 0.2652, 0.3597, 0.4433, 1.0, 0.2695, 0.3656, 0.4504, 1.0, 0.2695, 0.3656, 0.4504, 1.0, 0.2652, 0.3597, 0.4433, 1.0, 0.4951, 0.5858, 0.6458, 1.0, 0.4848, 0.5736, 0.6324, 1.0, 0.4855, 0.5745, 0.6333, 1.0, 0.4851, 0.5739, 0.6327, 1.0, 0.2647, 0.359, 0.4424, 1.0, 0.2652, 0.3597, 0.4433, 1.0, 0.2652, 0.3597, 0.4433, 1.0, 0.2647, 0.359, 0.4424, 1.0, 0.4787, 0.5664, 0.6244, 1.0, 0.4951, 0.5858, 0.6458, 1.0, 0.4851, 0.5739, 0.6327, 1.0, 0.4835, 0.5721, 0.6307, 1.0, 0.2703, 0.3667, 0.4518, 1.0, 0.2647, 0.359, 0.4424, 1.0, 0.2647, 0.359, 0.4424, 1.0, 0.2703, 0.3667, 0.4518, 1.0, 0.4873, 0.5766, 0.6357, 1.0, 0.4787, 0.5664, 0.6244, 1.0, 0.4835, 0.5721, 0.6307, 1.0, 0.4785, 0.5662, 0.6242, 1.0, 0.2658, 0.3606, 0.4444, 1.0, 0.2703, 0.3667, 0.4518, 1.0, 0.2703, 0.3667, 0.4518, 1.0, 0.2658, 0.3606, 0.4444, 1.0, 0.4774, 0.5649, 0.6228, 1.0, 0.4873, 0.5766, 0.6357, 1.0, 0.4785, 0.5662, 0.6242, 1.0, 0.4849, 0.5738, 0.6325, 1.0, 0.265, 0.3595, 0.443, 1.0, 0.2658, 0.3606, 0.4444, 1.0, 0.2658, 0.3606, 0.4444, 1.0, 0.265, 0.3595, 0.443, 1.0, 0.4878, 0.5772, 0.6363, 1.0, 0.4774, 0.5649, 0.6228, 1.0, 0.4849, 0.5738, 0.6325, 1.0, 0.4733, 0.56, 0.6173, 1.0, 0.2649, 0.3593, 0.4427, 1.0, 0.265, 0.3595, 0.443, 1.0, 0.265, 0.3595, 0.443, 1.0, 0.2649, 0.3593, 0.4427, 1.0, 0.4806, 0.5686, 0.6269, 1.0, 0.4878, 0.5772, 0.6363, 1.0, 0.4733, 0.56, 0.6173, 1.0, 0.491, 0.5809, 0.6404, 1.0, 0.297, 0.3924, 0.4742, 1.0, 0.2649, 0.3593, 0.4427, 1.0, 0.2649, 0.3593, 0.4427, 1.0, 0.297, 0.3924, 0.4742, 1.0, 0.4823, 0.5707, 0.6291, 1.0, 0.4806, 0.5686, 0.6269, 1.0, 0.491, 0.5809, 0.6404, 1.0, 0.4956, 0.5864, 0.6465, 1.0, 0.355, 0.4468, 0.5198, 1.0, 0.297, 0.3924, 0.4742, 1.0, 0.297, 0.3924, 0.4742, 1.0, 0.355, 0.4468, 0.5198, 1.0, 0.4824, 0.5707, 0.6292, 1.0, 0.4823, 0.5707, 0.6291, 1.0, 0.4956, 0.5864, 0.6465, 1.0, 0.4781, 0.5657, 0.6237, 1.0, 0.4497, 0.5394, 0.6021, 1.0, 0.355, 0.4468, 0.5198, 1.0, 0.355, 0.4468, 0.5198, 1.0, 0.4497, 0.5394, 0.6021, 1.0, 0.4941, 0.5846, 0.6445, 1.0, 0.4824, 0.5707, 0.6292, 1.0])
me_horizon_islands_mesh.materials.append(mat_m_earth)
me_horizon_islands_mesh.update()

# ---- objects
ob_horizon_islands = bpy.data.objects.new('horizon_islands', None)
ob_horizon_islands_mesh = bpy.data.objects.new('horizon_islands_mesh', me_horizon_islands_mesh)

# ---- transforms, parenting, visibility, modifiers, constraints
ob_horizon_islands.location = (0.0, 0.0, 0.0)
ob_horizon_islands.empty_display_size = 0.5
ob_horizon_islands_mesh.parent = ob_horizon_islands
ob_horizon_islands_mesh.location = (0.0, 0.0, 0.0)

# ---- collection membership
scene.collection.objects.link(ob_horizon_islands)
scene.collection.objects.link(ob_horizon_islands_mesh)

# ---- scene / render settings (as saved in the file)
scene.frame_start = 1; scene.frame_end = 250; scene.frame_set(1)
scene.render.engine = 'CYCLES'
scene.render.image_settings.file_format = 'WEBP'
scene.render.image_settings.quality = 86
scene.render.resolution_x = 560
scene.render.resolution_y = 420
scene.render.bake_bias = 0.0
scene.render.bake_samples = 0
scene.render.compositor_device = 'GPU'
scene.cycles.use_denoising = False
scene.cycles.samples = 12
scene.eevee.use_volume_custom_range = False
scene.eevee.fast_gi_thickness_near = 0.1
scene.eevee.fast_gi_thickness_far = 0.0
scene.eevee.ray_tracing_options.screen_trace_thickness = 0.1
scene.view_settings.view_transform = 'Standard'
bpy.context.view_layer.update()

# ---- added for rendering (the .blend has no active camera): camera
cam_auto = bpy.data.cameras.new('AutoCamera')
cam_auto.lens = 50.0
cam_auto.sensor_width = 36.0
cam_auto.clip_end = 1310.56
ob_auto_camera = bpy.data.objects.new('AutoCamera', cam_auto)
scene.collection.objects.link(ob_auto_camera)
ob_auto_camera.location = (74.676, -85.6113, 64.3961)
ob_auto_camera.rotation_euler = (1.09748, -7.21219e-08, 0.694738)
scene.camera = ob_auto_camera
bpy.context.view_layer.update()
